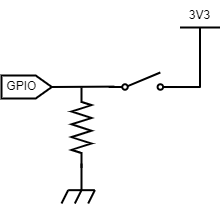

The diagram above was exported from draw.io. Its source (the exported page's mxGraphModel, read from the mxfile embedded in the PNG):
<mxGraphModel dx="607" dy="299" grid="0" gridSize="10" guides="1" tooltips="1" connect="1" arrows="1" fold="1" page="1" pageScale="1" pageWidth="1654" pageHeight="1169" math="0" shadow="0">
  <root>
    <mxCell id="0" />
    <mxCell id="1" parent="0" />
    <mxCell id="2vBa_YWpvOk7HSKP8p_H-1" value="" style="pointerEvents=1;verticalLabelPosition=bottom;shadow=0;dashed=0;align=center;html=1;verticalAlign=top;shape=mxgraph.electrical.resistors.resistor_2;rotation=90;strokeWidth=2;" parent="1" vertex="1">
      <mxGeometry x="339" y="232" width="80" height="20" as="geometry" />
    </mxCell>
    <mxCell id="afhMSZzv92Y3UfnspTuN-1" value="" style="group;strokeWidth=1;" parent="1" vertex="1" connectable="0">
      <mxGeometry x="359" y="278" width="33.34" height="40" as="geometry" />
    </mxCell>
    <mxCell id="afhMSZzv92Y3UfnspTuN-2" value="" style="endArrow=none;html=1;rounded=0;strokeWidth=2;" parent="afhMSZzv92Y3UfnspTuN-1" edge="1">
      <mxGeometry width="50" height="50" relative="1" as="geometry">
        <mxPoint x="20.003999999999998" y="26.666666666666664" as="sourcePoint" />
        <mxPoint x="20.003999999999998" as="targetPoint" />
      </mxGeometry>
    </mxCell>
    <mxCell id="afhMSZzv92Y3UfnspTuN-3" value="" style="endArrow=none;html=1;rounded=0;strokeWidth=2;" parent="afhMSZzv92Y3UfnspTuN-1" edge="1">
      <mxGeometry width="50" height="50" relative="1" as="geometry">
        <mxPoint x="33.34" y="26.666666666666664" as="sourcePoint" />
        <mxPoint x="6.667999999999999" y="26.666666666666664" as="targetPoint" />
      </mxGeometry>
    </mxCell>
    <mxCell id="afhMSZzv92Y3UfnspTuN-4" value="" style="endArrow=none;html=1;rounded=0;strokeWidth=2;" parent="afhMSZzv92Y3UfnspTuN-1" edge="1">
      <mxGeometry width="50" height="50" relative="1" as="geometry">
        <mxPoint y="40" as="sourcePoint" />
        <mxPoint x="6.667999999999999" y="26.666666666666664" as="targetPoint" />
      </mxGeometry>
    </mxCell>
    <mxCell id="afhMSZzv92Y3UfnspTuN-5" value="" style="endArrow=none;html=1;rounded=0;strokeWidth=2;" parent="afhMSZzv92Y3UfnspTuN-1" edge="1">
      <mxGeometry width="50" height="50" relative="1" as="geometry">
        <mxPoint x="13.335999999999999" y="40" as="sourcePoint" />
        <mxPoint x="20.003999999999998" y="26.666666666666664" as="targetPoint" />
      </mxGeometry>
    </mxCell>
    <mxCell id="afhMSZzv92Y3UfnspTuN-6" value="" style="endArrow=none;html=1;rounded=0;strokeWidth=2;" parent="afhMSZzv92Y3UfnspTuN-1" edge="1">
      <mxGeometry width="50" height="50" relative="1" as="geometry">
        <mxPoint x="26.671999999999997" y="40" as="sourcePoint" />
        <mxPoint x="33.34" y="26.666666666666664" as="targetPoint" />
      </mxGeometry>
    </mxCell>
    <mxCell id="j8AAnz1gzTIfbFNTOcNv-1" value="" style="endArrow=none;html=1;rounded=0;strokeWidth=2;" edge="1" parent="1">
      <mxGeometry width="50" height="50" relative="1" as="geometry">
        <mxPoint x="497.5" y="202" as="sourcePoint" />
        <mxPoint x="497.5" y="142" as="targetPoint" />
      </mxGeometry>
    </mxCell>
    <mxCell id="j8AAnz1gzTIfbFNTOcNv-2" value="" style="endArrow=none;html=1;rounded=0;strokeWidth=2;" edge="1" parent="1">
      <mxGeometry width="50" height="50" relative="1" as="geometry">
        <mxPoint x="517.5" y="142" as="sourcePoint" />
        <mxPoint x="477.5" y="142" as="targetPoint" />
      </mxGeometry>
    </mxCell>
    <mxCell id="j8AAnz1gzTIfbFNTOcNv-3" value="3V3" style="text;html=1;align=center;verticalAlign=middle;resizable=0;points=[];autosize=1;strokeColor=none;fillColor=none;strokeWidth=2;fontSize=12;" vertex="1" parent="1">
      <mxGeometry x="477" y="115" width="40" height="30" as="geometry" />
    </mxCell>
    <mxCell id="j8AAnz1gzTIfbFNTOcNv-13" value="" style="endArrow=none;html=1;rounded=0;strokeWidth=2;" edge="1" parent="1">
      <mxGeometry width="50" height="50" relative="1" as="geometry">
        <mxPoint x="498" y="201.52" as="sourcePoint" />
        <mxPoint x="458" y="201.52" as="targetPoint" />
      </mxGeometry>
    </mxCell>
    <mxCell id="j8AAnz1gzTIfbFNTOcNv-14" value="" style="endArrow=none;html=1;rounded=0;strokeWidth=2;exitX=0.178;exitY=0.778;exitDx=0;exitDy=0;exitPerimeter=0;entryX=1;entryY=0.5;entryDx=0;entryDy=0;entryPerimeter=0;" edge="1" parent="1" target="j8AAnz1gzTIfbFNTOcNv-17">
      <mxGeometry width="50" height="50" relative="1" as="geometry">
        <mxPoint x="411.9339999999999" y="201.10513999999995" as="sourcePoint" />
        <mxPoint x="343" y="201" as="targetPoint" />
      </mxGeometry>
    </mxCell>
    <mxCell id="j8AAnz1gzTIfbFNTOcNv-16" value="" style="html=1;shape=mxgraph.electrical.electro-mechanical.singleSwitch;aspect=fixed;elSwitchState=off;strokeWidth=2;rotation=0;" vertex="1" parent="1">
      <mxGeometry x="406.17" y="187" width="68" height="18.13" as="geometry" />
    </mxCell>
    <mxCell id="j8AAnz1gzTIfbFNTOcNv-17" value="&amp;nbsp;GPIO" style="html=1;shadow=0;dashed=0;align=left;verticalAlign=middle;shape=mxgraph.arrows2.arrow;dy=0;dx=16.16;notch=0;strokeWidth=2;" vertex="1" parent="1">
      <mxGeometry x="299" y="190" width="50.33" height="23" as="geometry" />
    </mxCell>
  </root>
</mxGraphModel>